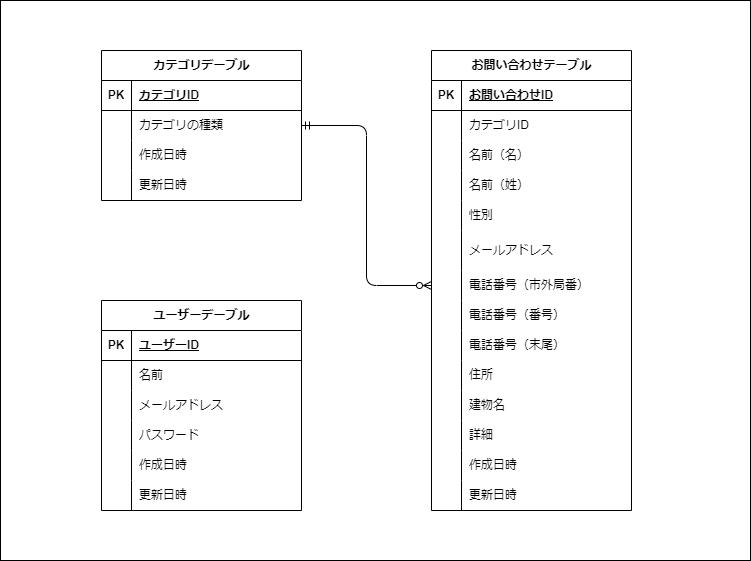

The diagram above was exported from draw.io. Its source (the exported page's mxGraphModel, read from the mxfile embedded in the PNG):
<mxGraphModel dx="1087" dy="2885" grid="1" gridSize="10" guides="1" tooltips="1" connect="1" arrows="1" fold="1" page="1" pageScale="1" pageWidth="827" pageHeight="1169" math="0" shadow="0">
  <root>
    <mxCell id="0" />
    <mxCell id="1" parent="0" />
    <mxCell id="2" value="" style="rounded=0;whiteSpace=wrap;html=1;" vertex="1" parent="1">
      <mxGeometry x="39" y="-2280" width="750" height="560" as="geometry" />
    </mxCell>
    <mxCell id="35" value="&lt;span class=&quot;notion-enable-hover&quot; data-token-index=&quot;0&quot;&gt;お問い合わせテーブル&lt;/span&gt;" style="shape=table;startSize=30;container=1;collapsible=1;childLayout=tableLayout;fixedRows=1;rowLines=0;fontStyle=1;align=center;resizeLast=1;html=1;" vertex="1" parent="1">
      <mxGeometry x="470" y="-2230" width="200" height="460" as="geometry" />
    </mxCell>
    <mxCell id="36" value="" style="shape=tableRow;horizontal=0;startSize=0;swimlaneHead=0;swimlaneBody=0;fillColor=none;collapsible=0;dropTarget=0;points=[[0,0.5],[1,0.5]];portConstraint=eastwest;top=0;left=0;right=0;bottom=1;" vertex="1" parent="35">
      <mxGeometry y="30" width="200" height="30" as="geometry" />
    </mxCell>
    <mxCell id="37" value="PK" style="shape=partialRectangle;connectable=0;fillColor=none;top=0;left=0;bottom=0;right=0;fontStyle=1;overflow=hidden;whiteSpace=wrap;html=1;" vertex="1" parent="36">
      <mxGeometry width="30" height="30" as="geometry">
        <mxRectangle width="30" height="30" as="alternateBounds" />
      </mxGeometry>
    </mxCell>
    <mxCell id="38" value="お問い合わせID" style="shape=partialRectangle;connectable=0;fillColor=none;top=0;left=0;bottom=0;right=0;align=left;spacingLeft=6;fontStyle=5;overflow=hidden;whiteSpace=wrap;html=1;" vertex="1" parent="36">
      <mxGeometry x="30" width="170" height="30" as="geometry">
        <mxRectangle width="170" height="30" as="alternateBounds" />
      </mxGeometry>
    </mxCell>
    <mxCell id="39" value="" style="shape=tableRow;horizontal=0;startSize=0;swimlaneHead=0;swimlaneBody=0;fillColor=none;collapsible=0;dropTarget=0;points=[[0,0.5],[1,0.5]];portConstraint=eastwest;top=0;left=0;right=0;bottom=0;" vertex="1" parent="35">
      <mxGeometry y="60" width="200" height="30" as="geometry" />
    </mxCell>
    <mxCell id="40" value="" style="shape=partialRectangle;connectable=0;fillColor=none;top=0;left=0;bottom=0;right=0;editable=1;overflow=hidden;whiteSpace=wrap;html=1;" vertex="1" parent="39">
      <mxGeometry width="30" height="30" as="geometry">
        <mxRectangle width="30" height="30" as="alternateBounds" />
      </mxGeometry>
    </mxCell>
    <mxCell id="41" value="カテゴリID" style="shape=partialRectangle;connectable=0;fillColor=none;top=0;left=0;bottom=0;right=0;align=left;spacingLeft=6;overflow=hidden;whiteSpace=wrap;html=1;" vertex="1" parent="39">
      <mxGeometry x="30" width="170" height="30" as="geometry">
        <mxRectangle width="170" height="30" as="alternateBounds" />
      </mxGeometry>
    </mxCell>
    <mxCell id="42" value="" style="shape=tableRow;horizontal=0;startSize=0;swimlaneHead=0;swimlaneBody=0;fillColor=none;collapsible=0;dropTarget=0;points=[[0,0.5],[1,0.5]];portConstraint=eastwest;top=0;left=0;right=0;bottom=0;" vertex="1" parent="35">
      <mxGeometry y="90" width="200" height="30" as="geometry" />
    </mxCell>
    <mxCell id="43" value="" style="shape=partialRectangle;connectable=0;fillColor=none;top=0;left=0;bottom=0;right=0;editable=1;overflow=hidden;whiteSpace=wrap;html=1;" vertex="1" parent="42">
      <mxGeometry width="30" height="30" as="geometry">
        <mxRectangle width="30" height="30" as="alternateBounds" />
      </mxGeometry>
    </mxCell>
    <mxCell id="44" value="名前（名）" style="shape=partialRectangle;connectable=0;fillColor=none;top=0;left=0;bottom=0;right=0;align=left;spacingLeft=6;overflow=hidden;whiteSpace=wrap;html=1;" vertex="1" parent="42">
      <mxGeometry x="30" width="170" height="30" as="geometry">
        <mxRectangle width="170" height="30" as="alternateBounds" />
      </mxGeometry>
    </mxCell>
    <mxCell id="45" value="" style="shape=tableRow;horizontal=0;startSize=0;swimlaneHead=0;swimlaneBody=0;fillColor=none;collapsible=0;dropTarget=0;points=[[0,0.5],[1,0.5]];portConstraint=eastwest;top=0;left=0;right=0;bottom=0;" vertex="1" parent="35">
      <mxGeometry y="120" width="200" height="30" as="geometry" />
    </mxCell>
    <mxCell id="46" value="" style="shape=partialRectangle;connectable=0;fillColor=none;top=0;left=0;bottom=0;right=0;editable=1;overflow=hidden;whiteSpace=wrap;html=1;" vertex="1" parent="45">
      <mxGeometry width="30" height="30" as="geometry">
        <mxRectangle width="30" height="30" as="alternateBounds" />
      </mxGeometry>
    </mxCell>
    <mxCell id="47" value="名前（姓）" style="shape=partialRectangle;connectable=0;fillColor=none;top=0;left=0;bottom=0;right=0;align=left;spacingLeft=6;overflow=hidden;whiteSpace=wrap;html=1;" vertex="1" parent="45">
      <mxGeometry x="30" width="170" height="30" as="geometry">
        <mxRectangle width="170" height="30" as="alternateBounds" />
      </mxGeometry>
    </mxCell>
    <mxCell id="53" value="" style="shape=tableRow;horizontal=0;startSize=0;swimlaneHead=0;swimlaneBody=0;fillColor=none;collapsible=0;dropTarget=0;points=[[0,0.5],[1,0.5]];portConstraint=eastwest;top=0;left=0;right=0;bottom=0;" vertex="1" parent="35">
      <mxGeometry y="150" width="200" height="30" as="geometry" />
    </mxCell>
    <mxCell id="54" value="" style="shape=partialRectangle;connectable=0;fillColor=none;top=0;left=0;bottom=0;right=0;editable=1;overflow=hidden;whiteSpace=wrap;html=1;" vertex="1" parent="53">
      <mxGeometry width="30" height="30" as="geometry">
        <mxRectangle width="30" height="30" as="alternateBounds" />
      </mxGeometry>
    </mxCell>
    <mxCell id="55" value="性別" style="shape=partialRectangle;connectable=0;fillColor=none;top=0;left=0;bottom=0;right=0;align=left;spacingLeft=6;overflow=hidden;whiteSpace=wrap;html=1;" vertex="1" parent="53">
      <mxGeometry x="30" width="170" height="30" as="geometry">
        <mxRectangle width="170" height="30" as="alternateBounds" />
      </mxGeometry>
    </mxCell>
    <mxCell id="56" value="" style="shape=tableRow;horizontal=0;startSize=0;swimlaneHead=0;swimlaneBody=0;fillColor=none;collapsible=0;dropTarget=0;points=[[0,0.5],[1,0.5]];portConstraint=eastwest;top=0;left=0;right=0;bottom=0;" vertex="1" parent="35">
      <mxGeometry y="180" width="200" height="40" as="geometry" />
    </mxCell>
    <mxCell id="57" value="" style="shape=partialRectangle;connectable=0;fillColor=none;top=0;left=0;bottom=0;right=0;editable=1;overflow=hidden;whiteSpace=wrap;html=1;" vertex="1" parent="56">
      <mxGeometry width="30" height="40" as="geometry">
        <mxRectangle width="30" height="40" as="alternateBounds" />
      </mxGeometry>
    </mxCell>
    <mxCell id="58" value="メールアドレス" style="shape=partialRectangle;connectable=0;fillColor=none;top=0;left=0;bottom=0;right=0;align=left;spacingLeft=6;overflow=hidden;whiteSpace=wrap;html=1;" vertex="1" parent="56">
      <mxGeometry x="30" width="170" height="40" as="geometry">
        <mxRectangle width="170" height="40" as="alternateBounds" />
      </mxGeometry>
    </mxCell>
    <mxCell id="59" value="" style="shape=tableRow;horizontal=0;startSize=0;swimlaneHead=0;swimlaneBody=0;fillColor=none;collapsible=0;dropTarget=0;points=[[0,0.5],[1,0.5]];portConstraint=eastwest;top=0;left=0;right=0;bottom=0;" vertex="1" parent="35">
      <mxGeometry y="220" width="200" height="30" as="geometry" />
    </mxCell>
    <mxCell id="60" value="" style="shape=partialRectangle;connectable=0;fillColor=none;top=0;left=0;bottom=0;right=0;editable=1;overflow=hidden;whiteSpace=wrap;html=1;" vertex="1" parent="59">
      <mxGeometry width="30" height="30" as="geometry">
        <mxRectangle width="30" height="30" as="alternateBounds" />
      </mxGeometry>
    </mxCell>
    <mxCell id="61" value="電話番号（市外局番）" style="shape=partialRectangle;connectable=0;fillColor=none;top=0;left=0;bottom=0;right=0;align=left;spacingLeft=6;overflow=hidden;whiteSpace=wrap;html=1;" vertex="1" parent="59">
      <mxGeometry x="30" width="170" height="30" as="geometry">
        <mxRectangle width="170" height="30" as="alternateBounds" />
      </mxGeometry>
    </mxCell>
    <mxCell id="62" value="" style="shape=tableRow;horizontal=0;startSize=0;swimlaneHead=0;swimlaneBody=0;fillColor=none;collapsible=0;dropTarget=0;points=[[0,0.5],[1,0.5]];portConstraint=eastwest;top=0;left=0;right=0;bottom=0;" vertex="1" parent="35">
      <mxGeometry y="250" width="200" height="30" as="geometry" />
    </mxCell>
    <mxCell id="63" value="" style="shape=partialRectangle;connectable=0;fillColor=none;top=0;left=0;bottom=0;right=0;editable=1;overflow=hidden;whiteSpace=wrap;html=1;" vertex="1" parent="62">
      <mxGeometry width="30" height="30" as="geometry">
        <mxRectangle width="30" height="30" as="alternateBounds" />
      </mxGeometry>
    </mxCell>
    <mxCell id="64" value="電話番号（番号）" style="shape=partialRectangle;connectable=0;fillColor=none;top=0;left=0;bottom=0;right=0;align=left;spacingLeft=6;overflow=hidden;whiteSpace=wrap;html=1;" vertex="1" parent="62">
      <mxGeometry x="30" width="170" height="30" as="geometry">
        <mxRectangle width="170" height="30" as="alternateBounds" />
      </mxGeometry>
    </mxCell>
    <mxCell id="65" value="" style="shape=tableRow;horizontal=0;startSize=0;swimlaneHead=0;swimlaneBody=0;fillColor=none;collapsible=0;dropTarget=0;points=[[0,0.5],[1,0.5]];portConstraint=eastwest;top=0;left=0;right=0;bottom=0;" vertex="1" parent="35">
      <mxGeometry y="280" width="200" height="30" as="geometry" />
    </mxCell>
    <mxCell id="66" value="" style="shape=partialRectangle;connectable=0;fillColor=none;top=0;left=0;bottom=0;right=0;editable=1;overflow=hidden;whiteSpace=wrap;html=1;" vertex="1" parent="65">
      <mxGeometry width="30" height="30" as="geometry">
        <mxRectangle width="30" height="30" as="alternateBounds" />
      </mxGeometry>
    </mxCell>
    <mxCell id="67" value="電話番号（末尾）" style="shape=partialRectangle;connectable=0;fillColor=none;top=0;left=0;bottom=0;right=0;align=left;spacingLeft=6;overflow=hidden;whiteSpace=wrap;html=1;" vertex="1" parent="65">
      <mxGeometry x="30" width="170" height="30" as="geometry">
        <mxRectangle width="170" height="30" as="alternateBounds" />
      </mxGeometry>
    </mxCell>
    <mxCell id="68" value="" style="shape=tableRow;horizontal=0;startSize=0;swimlaneHead=0;swimlaneBody=0;fillColor=none;collapsible=0;dropTarget=0;points=[[0,0.5],[1,0.5]];portConstraint=eastwest;top=0;left=0;right=0;bottom=0;" vertex="1" parent="35">
      <mxGeometry y="310" width="200" height="30" as="geometry" />
    </mxCell>
    <mxCell id="69" value="" style="shape=partialRectangle;connectable=0;fillColor=none;top=0;left=0;bottom=0;right=0;editable=1;overflow=hidden;whiteSpace=wrap;html=1;" vertex="1" parent="68">
      <mxGeometry width="30" height="30" as="geometry">
        <mxRectangle width="30" height="30" as="alternateBounds" />
      </mxGeometry>
    </mxCell>
    <mxCell id="70" value="住所" style="shape=partialRectangle;connectable=0;fillColor=none;top=0;left=0;bottom=0;right=0;align=left;spacingLeft=6;overflow=hidden;whiteSpace=wrap;html=1;" vertex="1" parent="68">
      <mxGeometry x="30" width="170" height="30" as="geometry">
        <mxRectangle width="170" height="30" as="alternateBounds" />
      </mxGeometry>
    </mxCell>
    <mxCell id="102" value="" style="shape=tableRow;horizontal=0;startSize=0;swimlaneHead=0;swimlaneBody=0;fillColor=none;collapsible=0;dropTarget=0;points=[[0,0.5],[1,0.5]];portConstraint=eastwest;top=0;left=0;right=0;bottom=0;" vertex="1" parent="35">
      <mxGeometry y="340" width="200" height="30" as="geometry" />
    </mxCell>
    <mxCell id="103" value="" style="shape=partialRectangle;connectable=0;fillColor=none;top=0;left=0;bottom=0;right=0;editable=1;overflow=hidden;whiteSpace=wrap;html=1;" vertex="1" parent="102">
      <mxGeometry width="30" height="30" as="geometry">
        <mxRectangle width="30" height="30" as="alternateBounds" />
      </mxGeometry>
    </mxCell>
    <mxCell id="104" value="建物名" style="shape=partialRectangle;connectable=0;fillColor=none;top=0;left=0;bottom=0;right=0;align=left;spacingLeft=6;overflow=hidden;whiteSpace=wrap;html=1;" vertex="1" parent="102">
      <mxGeometry x="30" width="170" height="30" as="geometry">
        <mxRectangle width="170" height="30" as="alternateBounds" />
      </mxGeometry>
    </mxCell>
    <mxCell id="105" value="" style="shape=tableRow;horizontal=0;startSize=0;swimlaneHead=0;swimlaneBody=0;fillColor=none;collapsible=0;dropTarget=0;points=[[0,0.5],[1,0.5]];portConstraint=eastwest;top=0;left=0;right=0;bottom=0;" vertex="1" parent="35">
      <mxGeometry y="370" width="200" height="30" as="geometry" />
    </mxCell>
    <mxCell id="106" value="" style="shape=partialRectangle;connectable=0;fillColor=none;top=0;left=0;bottom=0;right=0;editable=1;overflow=hidden;whiteSpace=wrap;html=1;" vertex="1" parent="105">
      <mxGeometry width="30" height="30" as="geometry">
        <mxRectangle width="30" height="30" as="alternateBounds" />
      </mxGeometry>
    </mxCell>
    <mxCell id="107" value="詳細" style="shape=partialRectangle;connectable=0;fillColor=none;top=0;left=0;bottom=0;right=0;align=left;spacingLeft=6;overflow=hidden;whiteSpace=wrap;html=1;" vertex="1" parent="105">
      <mxGeometry x="30" width="170" height="30" as="geometry">
        <mxRectangle width="170" height="30" as="alternateBounds" />
      </mxGeometry>
    </mxCell>
    <mxCell id="108" value="" style="shape=tableRow;horizontal=0;startSize=0;swimlaneHead=0;swimlaneBody=0;fillColor=none;collapsible=0;dropTarget=0;points=[[0,0.5],[1,0.5]];portConstraint=eastwest;top=0;left=0;right=0;bottom=0;" vertex="1" parent="35">
      <mxGeometry y="400" width="200" height="30" as="geometry" />
    </mxCell>
    <mxCell id="109" value="" style="shape=partialRectangle;connectable=0;fillColor=none;top=0;left=0;bottom=0;right=0;editable=1;overflow=hidden;whiteSpace=wrap;html=1;" vertex="1" parent="108">
      <mxGeometry width="30" height="30" as="geometry">
        <mxRectangle width="30" height="30" as="alternateBounds" />
      </mxGeometry>
    </mxCell>
    <mxCell id="110" value="作成日時" style="shape=partialRectangle;connectable=0;fillColor=none;top=0;left=0;bottom=0;right=0;align=left;spacingLeft=6;overflow=hidden;whiteSpace=wrap;html=1;" vertex="1" parent="108">
      <mxGeometry x="30" width="170" height="30" as="geometry">
        <mxRectangle width="170" height="30" as="alternateBounds" />
      </mxGeometry>
    </mxCell>
    <mxCell id="111" value="" style="shape=tableRow;horizontal=0;startSize=0;swimlaneHead=0;swimlaneBody=0;fillColor=none;collapsible=0;dropTarget=0;points=[[0,0.5],[1,0.5]];portConstraint=eastwest;top=0;left=0;right=0;bottom=0;" vertex="1" parent="35">
      <mxGeometry y="430" width="200" height="30" as="geometry" />
    </mxCell>
    <mxCell id="112" value="" style="shape=partialRectangle;connectable=0;fillColor=none;top=0;left=0;bottom=0;right=0;editable=1;overflow=hidden;whiteSpace=wrap;html=1;" vertex="1" parent="111">
      <mxGeometry width="30" height="30" as="geometry">
        <mxRectangle width="30" height="30" as="alternateBounds" />
      </mxGeometry>
    </mxCell>
    <mxCell id="113" value="更新日時" style="shape=partialRectangle;connectable=0;fillColor=none;top=0;left=0;bottom=0;right=0;align=left;spacingLeft=6;overflow=hidden;whiteSpace=wrap;html=1;" vertex="1" parent="111">
      <mxGeometry x="30" width="170" height="30" as="geometry">
        <mxRectangle width="170" height="30" as="alternateBounds" />
      </mxGeometry>
    </mxCell>
    <mxCell id="157" value="カテゴリデーブル" style="shape=table;startSize=30;container=1;collapsible=1;childLayout=tableLayout;fixedRows=1;rowLines=0;fontStyle=1;align=center;resizeLast=1;html=1;" vertex="1" parent="1">
      <mxGeometry x="140" y="-2230" width="200" height="150" as="geometry" />
    </mxCell>
    <mxCell id="158" value="" style="shape=tableRow;horizontal=0;startSize=0;swimlaneHead=0;swimlaneBody=0;fillColor=none;collapsible=0;dropTarget=0;points=[[0,0.5],[1,0.5]];portConstraint=eastwest;top=0;left=0;right=0;bottom=1;" vertex="1" parent="157">
      <mxGeometry y="30" width="200" height="30" as="geometry" />
    </mxCell>
    <mxCell id="159" value="PK" style="shape=partialRectangle;connectable=0;fillColor=none;top=0;left=0;bottom=0;right=0;fontStyle=1;overflow=hidden;whiteSpace=wrap;html=1;" vertex="1" parent="158">
      <mxGeometry width="30" height="30" as="geometry">
        <mxRectangle width="30" height="30" as="alternateBounds" />
      </mxGeometry>
    </mxCell>
    <mxCell id="160" value="カテゴリID" style="shape=partialRectangle;connectable=0;fillColor=none;top=0;left=0;bottom=0;right=0;align=left;spacingLeft=6;fontStyle=5;overflow=hidden;whiteSpace=wrap;html=1;" vertex="1" parent="158">
      <mxGeometry x="30" width="170" height="30" as="geometry">
        <mxRectangle width="170" height="30" as="alternateBounds" />
      </mxGeometry>
    </mxCell>
    <mxCell id="161" value="" style="shape=tableRow;horizontal=0;startSize=0;swimlaneHead=0;swimlaneBody=0;fillColor=none;collapsible=0;dropTarget=0;points=[[0,0.5],[1,0.5]];portConstraint=eastwest;top=0;left=0;right=0;bottom=0;" vertex="1" parent="157">
      <mxGeometry y="60" width="200" height="30" as="geometry" />
    </mxCell>
    <mxCell id="162" value="" style="shape=partialRectangle;connectable=0;fillColor=none;top=0;left=0;bottom=0;right=0;editable=1;overflow=hidden;whiteSpace=wrap;html=1;" vertex="1" parent="161">
      <mxGeometry width="30" height="30" as="geometry">
        <mxRectangle width="30" height="30" as="alternateBounds" />
      </mxGeometry>
    </mxCell>
    <mxCell id="163" value="カテゴリの種類" style="shape=partialRectangle;connectable=0;fillColor=none;top=0;left=0;bottom=0;right=0;align=left;spacingLeft=6;overflow=hidden;whiteSpace=wrap;html=1;" vertex="1" parent="161">
      <mxGeometry x="30" width="170" height="30" as="geometry">
        <mxRectangle width="170" height="30" as="alternateBounds" />
      </mxGeometry>
    </mxCell>
    <mxCell id="164" value="" style="shape=tableRow;horizontal=0;startSize=0;swimlaneHead=0;swimlaneBody=0;fillColor=none;collapsible=0;dropTarget=0;points=[[0,0.5],[1,0.5]];portConstraint=eastwest;top=0;left=0;right=0;bottom=0;" vertex="1" parent="157">
      <mxGeometry y="90" width="200" height="30" as="geometry" />
    </mxCell>
    <mxCell id="165" value="" style="shape=partialRectangle;connectable=0;fillColor=none;top=0;left=0;bottom=0;right=0;editable=1;overflow=hidden;whiteSpace=wrap;html=1;" vertex="1" parent="164">
      <mxGeometry width="30" height="30" as="geometry">
        <mxRectangle width="30" height="30" as="alternateBounds" />
      </mxGeometry>
    </mxCell>
    <mxCell id="166" value="作成日時" style="shape=partialRectangle;connectable=0;fillColor=none;top=0;left=0;bottom=0;right=0;align=left;spacingLeft=6;overflow=hidden;whiteSpace=wrap;html=1;" vertex="1" parent="164">
      <mxGeometry x="30" width="170" height="30" as="geometry">
        <mxRectangle width="170" height="30" as="alternateBounds" />
      </mxGeometry>
    </mxCell>
    <mxCell id="167" value="" style="shape=tableRow;horizontal=0;startSize=0;swimlaneHead=0;swimlaneBody=0;fillColor=none;collapsible=0;dropTarget=0;points=[[0,0.5],[1,0.5]];portConstraint=eastwest;top=0;left=0;right=0;bottom=0;" vertex="1" parent="157">
      <mxGeometry y="120" width="200" height="30" as="geometry" />
    </mxCell>
    <mxCell id="168" value="" style="shape=partialRectangle;connectable=0;fillColor=none;top=0;left=0;bottom=0;right=0;editable=1;overflow=hidden;whiteSpace=wrap;html=1;" vertex="1" parent="167">
      <mxGeometry width="30" height="30" as="geometry">
        <mxRectangle width="30" height="30" as="alternateBounds" />
      </mxGeometry>
    </mxCell>
    <mxCell id="169" value="更新日時" style="shape=partialRectangle;connectable=0;fillColor=none;top=0;left=0;bottom=0;right=0;align=left;spacingLeft=6;overflow=hidden;whiteSpace=wrap;html=1;" vertex="1" parent="167">
      <mxGeometry x="30" width="170" height="30" as="geometry">
        <mxRectangle width="170" height="30" as="alternateBounds" />
      </mxGeometry>
    </mxCell>
    <mxCell id="170" value="ユーザーデーブル" style="shape=table;startSize=30;container=1;collapsible=1;childLayout=tableLayout;fixedRows=1;rowLines=0;fontStyle=1;align=center;resizeLast=1;html=1;" vertex="1" parent="1">
      <mxGeometry x="140" y="-1980" width="200" height="210" as="geometry" />
    </mxCell>
    <mxCell id="171" value="" style="shape=tableRow;horizontal=0;startSize=0;swimlaneHead=0;swimlaneBody=0;fillColor=none;collapsible=0;dropTarget=0;points=[[0,0.5],[1,0.5]];portConstraint=eastwest;top=0;left=0;right=0;bottom=1;" vertex="1" parent="170">
      <mxGeometry y="30" width="200" height="30" as="geometry" />
    </mxCell>
    <mxCell id="172" value="PK" style="shape=partialRectangle;connectable=0;fillColor=none;top=0;left=0;bottom=0;right=0;fontStyle=1;overflow=hidden;whiteSpace=wrap;html=1;" vertex="1" parent="171">
      <mxGeometry width="30" height="30" as="geometry">
        <mxRectangle width="30" height="30" as="alternateBounds" />
      </mxGeometry>
    </mxCell>
    <mxCell id="173" value="ユーザーID" style="shape=partialRectangle;connectable=0;fillColor=none;top=0;left=0;bottom=0;right=0;align=left;spacingLeft=6;fontStyle=5;overflow=hidden;whiteSpace=wrap;html=1;" vertex="1" parent="171">
      <mxGeometry x="30" width="170" height="30" as="geometry">
        <mxRectangle width="170" height="30" as="alternateBounds" />
      </mxGeometry>
    </mxCell>
    <mxCell id="174" value="" style="shape=tableRow;horizontal=0;startSize=0;swimlaneHead=0;swimlaneBody=0;fillColor=none;collapsible=0;dropTarget=0;points=[[0,0.5],[1,0.5]];portConstraint=eastwest;top=0;left=0;right=0;bottom=0;" vertex="1" parent="170">
      <mxGeometry y="60" width="200" height="30" as="geometry" />
    </mxCell>
    <mxCell id="175" value="" style="shape=partialRectangle;connectable=0;fillColor=none;top=0;left=0;bottom=0;right=0;editable=1;overflow=hidden;whiteSpace=wrap;html=1;" vertex="1" parent="174">
      <mxGeometry width="30" height="30" as="geometry">
        <mxRectangle width="30" height="30" as="alternateBounds" />
      </mxGeometry>
    </mxCell>
    <mxCell id="176" value="名前" style="shape=partialRectangle;connectable=0;fillColor=none;top=0;left=0;bottom=0;right=0;align=left;spacingLeft=6;overflow=hidden;whiteSpace=wrap;html=1;" vertex="1" parent="174">
      <mxGeometry x="30" width="170" height="30" as="geometry">
        <mxRectangle width="170" height="30" as="alternateBounds" />
      </mxGeometry>
    </mxCell>
    <mxCell id="177" value="" style="shape=tableRow;horizontal=0;startSize=0;swimlaneHead=0;swimlaneBody=0;fillColor=none;collapsible=0;dropTarget=0;points=[[0,0.5],[1,0.5]];portConstraint=eastwest;top=0;left=0;right=0;bottom=0;" vertex="1" parent="170">
      <mxGeometry y="90" width="200" height="30" as="geometry" />
    </mxCell>
    <mxCell id="178" value="" style="shape=partialRectangle;connectable=0;fillColor=none;top=0;left=0;bottom=0;right=0;editable=1;overflow=hidden;whiteSpace=wrap;html=1;" vertex="1" parent="177">
      <mxGeometry width="30" height="30" as="geometry">
        <mxRectangle width="30" height="30" as="alternateBounds" />
      </mxGeometry>
    </mxCell>
    <mxCell id="179" value="メールアドレス" style="shape=partialRectangle;connectable=0;fillColor=none;top=0;left=0;bottom=0;right=0;align=left;spacingLeft=6;overflow=hidden;whiteSpace=wrap;html=1;" vertex="1" parent="177">
      <mxGeometry x="30" width="170" height="30" as="geometry">
        <mxRectangle width="170" height="30" as="alternateBounds" />
      </mxGeometry>
    </mxCell>
    <mxCell id="180" value="" style="shape=tableRow;horizontal=0;startSize=0;swimlaneHead=0;swimlaneBody=0;fillColor=none;collapsible=0;dropTarget=0;points=[[0,0.5],[1,0.5]];portConstraint=eastwest;top=0;left=0;right=0;bottom=0;" vertex="1" parent="170">
      <mxGeometry y="120" width="200" height="30" as="geometry" />
    </mxCell>
    <mxCell id="181" value="" style="shape=partialRectangle;connectable=0;fillColor=none;top=0;left=0;bottom=0;right=0;editable=1;overflow=hidden;whiteSpace=wrap;html=1;" vertex="1" parent="180">
      <mxGeometry width="30" height="30" as="geometry">
        <mxRectangle width="30" height="30" as="alternateBounds" />
      </mxGeometry>
    </mxCell>
    <mxCell id="182" value="パスワード" style="shape=partialRectangle;connectable=0;fillColor=none;top=0;left=0;bottom=0;right=0;align=left;spacingLeft=6;overflow=hidden;whiteSpace=wrap;html=1;" vertex="1" parent="180">
      <mxGeometry x="30" width="170" height="30" as="geometry">
        <mxRectangle width="170" height="30" as="alternateBounds" />
      </mxGeometry>
    </mxCell>
    <mxCell id="183" value="" style="shape=tableRow;horizontal=0;startSize=0;swimlaneHead=0;swimlaneBody=0;fillColor=none;collapsible=0;dropTarget=0;points=[[0,0.5],[1,0.5]];portConstraint=eastwest;top=0;left=0;right=0;bottom=0;" vertex="1" parent="170">
      <mxGeometry y="150" width="200" height="30" as="geometry" />
    </mxCell>
    <mxCell id="184" value="" style="shape=partialRectangle;connectable=0;fillColor=none;top=0;left=0;bottom=0;right=0;editable=1;overflow=hidden;whiteSpace=wrap;html=1;" vertex="1" parent="183">
      <mxGeometry width="30" height="30" as="geometry">
        <mxRectangle width="30" height="30" as="alternateBounds" />
      </mxGeometry>
    </mxCell>
    <mxCell id="185" value="作成日時" style="shape=partialRectangle;connectable=0;fillColor=none;top=0;left=0;bottom=0;right=0;align=left;spacingLeft=6;overflow=hidden;whiteSpace=wrap;html=1;" vertex="1" parent="183">
      <mxGeometry x="30" width="170" height="30" as="geometry">
        <mxRectangle width="170" height="30" as="alternateBounds" />
      </mxGeometry>
    </mxCell>
    <mxCell id="186" value="" style="shape=tableRow;horizontal=0;startSize=0;swimlaneHead=0;swimlaneBody=0;fillColor=none;collapsible=0;dropTarget=0;points=[[0,0.5],[1,0.5]];portConstraint=eastwest;top=0;left=0;right=0;bottom=0;" vertex="1" parent="170">
      <mxGeometry y="180" width="200" height="30" as="geometry" />
    </mxCell>
    <mxCell id="187" value="" style="shape=partialRectangle;connectable=0;fillColor=none;top=0;left=0;bottom=0;right=0;editable=1;overflow=hidden;whiteSpace=wrap;html=1;" vertex="1" parent="186">
      <mxGeometry width="30" height="30" as="geometry">
        <mxRectangle width="30" height="30" as="alternateBounds" />
      </mxGeometry>
    </mxCell>
    <mxCell id="188" value="更新日時" style="shape=partialRectangle;connectable=0;fillColor=none;top=0;left=0;bottom=0;right=0;align=left;spacingLeft=6;overflow=hidden;whiteSpace=wrap;html=1;" vertex="1" parent="186">
      <mxGeometry x="30" width="170" height="30" as="geometry">
        <mxRectangle width="170" height="30" as="alternateBounds" />
      </mxGeometry>
    </mxCell>
    <mxCell id="193" value="" style="edgeStyle=orthogonalEdgeStyle;fontSize=12;html=1;endArrow=ERzeroToMany;startArrow=ERmandOne;exitX=1;exitY=0.5;exitDx=0;exitDy=0;entryX=0;entryY=0.5;entryDx=0;entryDy=0;" edge="1" parent="1" source="161" target="59">
      <mxGeometry width="100" height="100" relative="1" as="geometry">
        <mxPoint x="490" y="-1900" as="sourcePoint" />
        <mxPoint x="590" y="-2000" as="targetPoint" />
      </mxGeometry>
    </mxCell>
  </root>
</mxGraphModel>